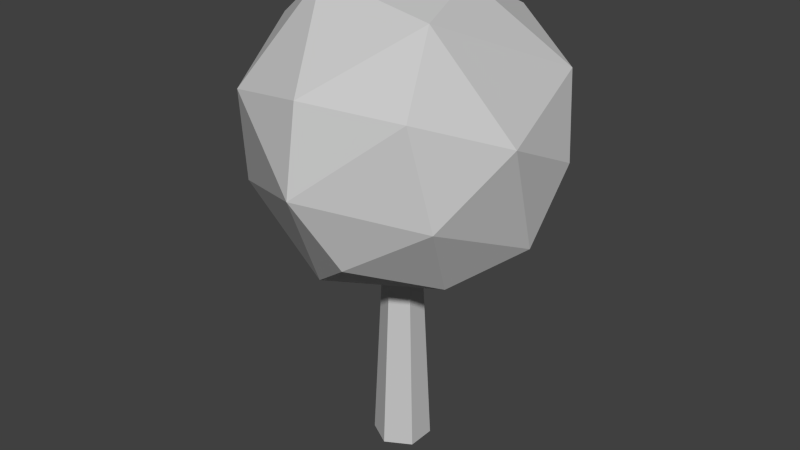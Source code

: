 # Source: Arvore_01.blend  (saved by Blender 2.73.0; exported with 4.5.12 LTS)
import bpy
from mathutils import Matrix  # noqa: F401  (used for matrix-valued properties, if any)

bpy.ops.wm.read_factory_settings(use_empty=True)
scene = bpy.context.scene
scene.name = 'Scene'

# ---- collections
col_collection_1 = bpy.data.collections.new('Collection 1'); scene.collection.children.link(col_collection_1)

# ---- materials (node trees are filled in below, after node groups)
mat_es___default = bpy.data.materials.new('es___Default')
mat_es___default.alpha_threshold = 0.0
mat_es___default.use_transparent_shadow = False
mat_es___default.diffuse_color = (0.5882, 0.5882, 0.5882, 1.0)
mat_es___default.specular_color = (0.0, 0.0, 0.0)
mat_es___default.roughness = 0.5
mat_es___default.specular_intensity = 1.0

# ---- material node trees

# ---- world
world_world = bpy.data.worlds.new('World'); scene.world = world_world
world_world.color = (0.05088, 0.05088, 0.05088)
world_world.use_sun_shadow = False
world_world.sun_shadow_jitter_overblur = 0.0
world_world.cycles.sampling_method = 'MANUAL'
world_world.cycles.sample_map_resolution = 256

# ---- meshes
me_arvore_01 = bpy.data.meshes.new('Arvore_01')
me_arvore_01.from_pydata([(0.0, -1.194, 0.3785), (0.0, 1.627, 0.2401), (-0.208, 1.627, 0.1201), (-0.3278, -1.194, 0.1893), (-0.208, 1.627, -0.1201), (-0.3278, -1.194, -0.1893), (0.0, 1.627, -0.2401), (0.0, -1.194, -0.3785), (0.208, 1.627, -0.1201), (0.3278, -1.194, -0.1893), (0.208, 1.627, 0.1201), (0.3278, -1.194, 0.1893), (-0.2853, 1.531, 1.187), (-1.114, 1.493, -0.135), (0.5679, 1.352, -0.7139), (1.194, 1.73, 0.6911), (0.4908, 2.115, 1.627), (-1.572, 2.404, 1.047), (-1.874, 2.835, -0.4465), (-0.4504, 1.54, -0.9682), (-0.008743, 2.353, -1.782), (0.144, 3.019, 2.073), (1.491, 2.758, 1.303), (1.229, 3.956, 1.425), (-1.109, 3.826, 1.535), (-1.17, 2.45, -1.382), (1.167, 2.58, -1.493), (1.782, 2.123, -0.1069), (1.909, 3.046, -0.6257), (1.932, 3.571, 0.4888), (0.06739, 4.053, 1.824), (-1.85, 3.36, 0.668), (-0.6155, 3.254, -1.865), (-1.432, 3.648, -1.26), (-0.2965, 4.752, -1.302), (1.631, 4.003, -1.005), (0.4475, 3.491, -1.907), (0.744, 4.519, -1.296), (1.032, 4.816, 0.8263), (0.7675, 5.044, -0.1812), (-1.724, 4.283, 0.1492), (-0.5093, 5.054, 0.7561), (-1.136, 4.676, -0.6488)], [], [(0, 1, 2, 3), (3, 2, 4, 5), (5, 4, 6, 7), (7, 6, 8, 9), (9, 8, 10, 11), (1, 0, 11, 10), (12, 13, 14), (12, 14, 15), (12, 15, 16), (13, 17, 18), (14, 19, 20), (21, 22, 23), (17, 21, 24), (13, 18, 25), (14, 20, 26), (27, 28, 29), (21, 23, 30), (17, 24, 31), (32, 33, 34), (35, 36, 37), (38, 35, 39), (14, 13, 19), (17, 13, 12), (15, 14, 27), (16, 22, 21), (16, 15, 22), (15, 27, 22), (12, 21, 17), (12, 16, 21), (18, 31, 40), (18, 17, 31), (20, 25, 32), (20, 19, 25), (19, 13, 25), (28, 26, 35), (28, 27, 26), (27, 14, 26), (23, 29, 38), (23, 22, 29), (22, 27, 29), (24, 30, 41), (24, 21, 30), (25, 33, 32), (25, 18, 33), (18, 40, 33), (26, 36, 35), (26, 20, 36), (20, 32, 36), (29, 35, 38), (29, 28, 35), (30, 38, 41), (30, 23, 38), (31, 24, 40), (24, 41, 40), (34, 33, 42), (33, 40, 42), (37, 36, 34), (36, 32, 34), (39, 37, 34), (39, 35, 37), (41, 39, 34), (41, 38, 39), (42, 41, 34), (42, 40, 41)])
_uv = me_arvore_01.uv_layers.new(name='UVMap')
_uv.uv.foreach_set('vector', [0.454, 0.01668, 0.4385, 0.3331, 0.4115, 0.3324, 0.4115, 0.01564, 0.4115, 0.01564, 0.4115, 0.3324, 0.3846, 0.3331, 0.3691, 0.01668, 0.3691, 0.01668, 0.3846, 0.3331, 0.3578, 0.3351, 0.3268, 0.0198, 0.3268, 0.0198, 0.3578, 0.3351, 0.331, 0.3384, 0.2846, 0.02499, 0.5385, 0.02499, 0.492, 0.3384, 0.4653, 0.3351, 0.4963, 0.0198, 0.4385, 0.3331, 0.454, 0.01668, 0.4963, 0.0198, 0.4653, 0.3351, 0.9281, 0.9083, 0.8606, 0.9797, 0.7982, 0.8863, 0.9281, 0.9083, 0.7982, 0.8863, 0.876, 0.824, 0.9281, 0.9083, 0.876, 0.824, 0.9507, 0.8451, 0.637, 0.5571, 0.7315, 0.5301, 0.7074, 0.6269, 0.7145, 0.07227, 0.6877, 0.1339, 0.6189, 0.09815, 0.8088, 0.1272, 0.8144, 0.02826, 0.884, 0.06263, 0.8374, 0.3058, 0.7871, 0.1842, 0.8812, 0.217, 0.7199, 0.1928, 0.64, 0.2512, 0.6224, 0.1757, 0.7145, 0.07227, 0.6189, 0.09815, 0.6295, 0.0213, 0.8326, 0.7728, 0.8219, 0.7065, 0.8992, 0.6994, 0.8088, 0.1272, 0.884, 0.06263, 0.8748, 0.1397, 0.8374, 0.3058, 0.8812, 0.217, 0.903, 0.2915, 0.6922, 0.7615, 0.7265, 0.7021, 0.7939, 0.7755, 0.7686, 0.9071, 0.7091, 0.828, 0.7854, 0.8421, 0.9487, 0.6136, 0.8195, 0.6394, 0.8946, 0.5738, 0.7982, 0.8863, 0.8606, 0.9797, 0.7988, 0.9534, 0.7315, 0.5301, 0.637, 0.5571, 0.6608, 0.4618, 0.876, 0.824, 0.7982, 0.8863, 0.8181, 0.7901, 0.7588, 0.08237, 0.8144, 0.02826, 0.8088, 0.1272, 0.9507, 0.8451, 0.876, 0.824, 0.9317, 0.7699, 0.876, 0.824, 0.8326, 0.7728, 0.9317, 0.7699, 0.741, 0.2867, 0.7871, 0.1842, 0.8374, 0.3058, 0.741, 0.2867, 0.7305, 0.2204, 0.7871, 0.1842, 0.7074, 0.6269, 0.7719, 0.5838, 0.8052, 0.642, 0.7074, 0.6269, 0.7315, 0.5301, 0.7719, 0.5838, 0.6189, 0.09815, 0.6224, 0.1757, 0.5641, 0.1395, 0.6189, 0.09815, 0.6877, 0.1339, 0.6224, 0.1757, 0.6877, 0.1339, 0.7199, 0.1928, 0.6224, 0.1757, 0.7207, 0.9542, 0.6703, 0.8952, 0.7686, 0.9071, 0.7207, 0.9542, 0.6674, 0.9949, 0.6703, 0.8952, 0.6674, 0.9949, 0.5837, 0.9433, 0.6703, 0.8952, 0.9732, 0.6761, 0.8992, 0.6994, 0.9487, 0.6136, 0.9732, 0.6761, 0.9564, 0.7518, 0.8992, 0.6994, 0.9317, 0.7699, 0.8326, 0.7728, 0.8992, 0.6994, 0.8812, 0.217, 0.8748, 0.1397, 0.9688, 0.1708, 0.8812, 0.217, 0.7871, 0.1842, 0.8441, 0.1488, 0.6224, 0.1757, 0.5514, 0.2069, 0.5641, 0.1395, 0.6224, 0.1757, 0.6139, 0.2528, 0.5514, 0.2069, 0.7074, 0.6269, 0.8052, 0.642, 0.7265, 0.7021, 0.6703, 0.8952, 0.7091, 0.828, 0.7686, 0.9071, 0.6034, 0.02211, 0.6189, 0.09815, 0.5453, 0.07349, 0.6189, 0.09815, 0.5641, 0.1395, 0.5453, 0.07349, 0.8992, 0.6994, 0.8195, 0.6394, 0.9487, 0.6136, 0.8992, 0.6994, 0.8219, 0.7065, 0.8195, 0.6394, 0.8748, 0.1397, 0.9501, 0.0743, 0.9688, 0.1708, 0.8748, 0.1397, 0.884, 0.06263, 0.9501, 0.0743, 0.903, 0.2915, 0.8812, 0.217, 0.9663, 0.269, 0.8812, 0.217, 0.9688, 0.1708, 0.9663, 0.269, 0.7939, 0.7755, 0.7265, 0.7021, 0.8037, 0.7091, 0.7265, 0.7021, 0.8052, 0.642, 0.8037, 0.7091, 0.7854, 0.8421, 0.7091, 0.828, 0.7939, 0.7755, 0.7091, 0.828, 0.6922, 0.7615, 0.7939, 0.7755, 0.8946, 0.5738, 0.817, 0.5723, 0.8229, 0.5054, 0.8946, 0.5738, 0.8195, 0.6394, 0.817, 0.5723, 0.9541, 0.4937, 0.8946, 0.5738, 0.8229, 0.5054, 0.9541, 0.4937, 0.9593, 0.5918, 0.8946, 0.5738, 0.8635, 0.452, 0.9541, 0.4937, 0.8229, 0.5054, 0.8635, 0.452, 0.9116, 0.4051, 0.9541, 0.4937])
me_arvore_01.materials.append(mat_es___default)
me_arvore_01.use_remesh_preserve_volume = False
me_arvore_01.use_remesh_preserve_attributes = False
me_arvore_01.use_mirror_vertex_groups = False
me_arvore_01.update()

# ---- objects
ob_arvore_01 = bpy.data.objects.new('Arvore_01', me_arvore_01)

# ---- transforms, parenting, visibility, modifiers, constraints
ob_arvore_01.location = (0.0, 0.0, 0.0)
ob_arvore_01.rotation_euler = (1.571, -0.0, 0.0)
ob_arvore_01.lineart.crease_threshold = 0.0

# ---- collection membership
col_collection_1.objects.link(ob_arvore_01)

# ---- scene / render settings (as saved in the file)
scene.frame_start = 1; scene.frame_end = 250; scene.frame_set(1)
scene.render.engine = 'BLENDER_EEVEE_NEXT'
scene.render.resolution_percentage = 50
scene.render.dither_intensity = 0.0
scene.cycles.use_denoising = False
scene.cycles.samples = 10
scene.cycles.sampling_pattern = 'TABULATED_SOBOL'
scene.cycles.light_sampling_threshold = 0.0
scene.cycles.use_adaptive_sampling = False
scene.cycles.use_light_tree = False
scene.cycles.blur_glossy = 0.0
scene.cycles.pixel_filter_type = 'GAUSSIAN'
scene.cycles.sample_clamp_indirect = 0.0
scene.view_settings.view_transform = 'Standard'
bpy.context.view_layer.update()

# ---- added for rendering (the .blend has no active camera and no usable light): camera, sun
cam_auto = bpy.data.cameras.new('AutoCamera')
cam_auto.lens = 50.0
cam_auto.sensor_width = 36.0
cam_auto.clip_end = 1000.0
ob_auto_camera = bpy.data.objects.new('AutoCamera', cam_auto)
scene.collection.objects.link(ob_auto_camera)
ob_auto_camera.location = (7.73503, -9.32969, 8.09461)
ob_auto_camera.rotation_euler = (1.09748, -7.21219e-08, 0.694738)
scene.camera = ob_auto_camera
light_auto_sun = bpy.data.lights.new('AutoSun', 'SUN')
light_auto_sun.energy = 3.0
light_auto_sun.angle = 0.0523599
ob_auto_sun = bpy.data.objects.new('AutoSun', light_auto_sun)
scene.collection.objects.link(ob_auto_sun)
ob_auto_sun.rotation_euler = (0.872665, 0.174533, 0.523599)
bpy.context.view_layer.update()
